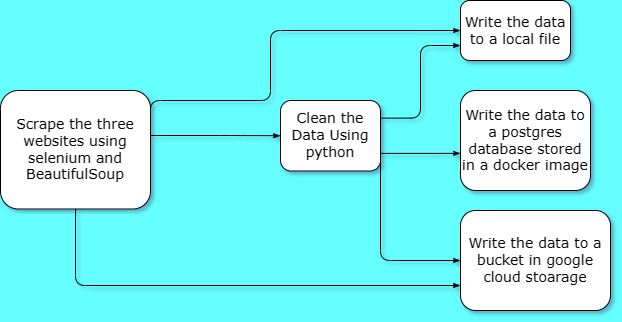

The diagram above was exported from draw.io. Its source (the exported page's mxGraphModel, read from the mxfile embedded in the PNG):
<mxGraphModel dx="747" dy="428" grid="1" gridSize="10" guides="1" tooltips="1" connect="1" arrows="1" fold="1" page="1" pageScale="1" pageWidth="1169" pageHeight="827" background="#66FFFF" math="0" shadow="1">
  <root>
    <mxCell id="0" />
    <mxCell id="1" parent="0" />
    <mxCell id="aQKluFTuHjeo9jOlZKX1-16" value="&lt;font style=&quot;font-size: 14px;&quot;&gt;Scrape the three websites using selenium and BeautifulSoup&lt;/font&gt;" style="rounded=1;whiteSpace=wrap;html=1;shadow=0;labelBackgroundColor=none;strokeWidth=1;fontFamily=Verdana;fontSize=8;align=center;" vertex="1" parent="1">
      <mxGeometry x="100" y="160" width="150" height="118.5" as="geometry" />
    </mxCell>
    <mxCell id="aQKluFTuHjeo9jOlZKX1-17" value="&lt;font style=&quot;font-size: 14px;&quot;&gt;Clean the Data Using python&lt;/font&gt;" style="rounded=1;whiteSpace=wrap;html=1;shadow=0;labelBackgroundColor=none;strokeWidth=1;fontFamily=Verdana;fontSize=8;align=center;" vertex="1" parent="1">
      <mxGeometry x="380" y="170" width="100" height="70.5" as="geometry" />
    </mxCell>
    <mxCell id="aQKluFTuHjeo9jOlZKX1-18" value="&lt;font style=&quot;font-size: 14px;&quot;&gt;Write the data to a postgres database stored in a docker image&lt;/font&gt;" style="rounded=1;whiteSpace=wrap;html=1;shadow=0;labelBackgroundColor=none;strokeWidth=1;fontFamily=Verdana;fontSize=8;align=center;" vertex="1" parent="1">
      <mxGeometry x="560" y="160" width="130" height="100" as="geometry" />
    </mxCell>
    <mxCell id="aQKluFTuHjeo9jOlZKX1-19" style="edgeStyle=orthogonalEdgeStyle;rounded=1;html=1;labelBackgroundColor=none;startArrow=none;startFill=0;startSize=5;endArrow=classicThin;endFill=1;endSize=5;jettySize=auto;orthogonalLoop=1;strokeWidth=1;fontFamily=Verdana;fontSize=8;entryX=0;entryY=0.5;entryDx=0;entryDy=0;fontColor=default;" edge="1" parent="1" source="aQKluFTuHjeo9jOlZKX1-16" target="aQKluFTuHjeo9jOlZKX1-17">
      <mxGeometry relative="1" as="geometry">
        <Array as="points">
          <mxPoint x="330" y="205" />
          <mxPoint x="330" y="205" />
        </Array>
      </mxGeometry>
    </mxCell>
    <mxCell id="aQKluFTuHjeo9jOlZKX1-20" value="&lt;font style=&quot;font-size: 14px;&quot;&gt;Write the data to a local file&lt;/font&gt;" style="rounded=1;whiteSpace=wrap;html=1;shadow=0;labelBackgroundColor=none;strokeWidth=1;fontFamily=Verdana;fontSize=8;align=center;" vertex="1" parent="1">
      <mxGeometry x="560" y="70" width="110" height="60" as="geometry" />
    </mxCell>
    <mxCell id="aQKluFTuHjeo9jOlZKX1-21" style="edgeStyle=orthogonalEdgeStyle;rounded=1;html=1;labelBackgroundColor=none;startArrow=none;startFill=0;startSize=5;endArrow=classicThin;endFill=1;endSize=5;jettySize=auto;orthogonalLoop=1;strokeWidth=1;fontFamily=Verdana;fontSize=8;exitX=1;exitY=0.75;exitDx=0;exitDy=0;fontColor=default;" edge="1" parent="1" source="aQKluFTuHjeo9jOlZKX1-17" target="aQKluFTuHjeo9jOlZKX1-18">
      <mxGeometry relative="1" as="geometry">
        <mxPoint x="620" y="335.5" as="sourcePoint" />
        <Array as="points">
          <mxPoint x="540" y="223" />
          <mxPoint x="540" y="223" />
        </Array>
      </mxGeometry>
    </mxCell>
    <mxCell id="aQKluFTuHjeo9jOlZKX1-22" style="edgeStyle=orthogonalEdgeStyle;rounded=1;html=1;labelBackgroundColor=none;startArrow=none;startFill=0;startSize=5;endArrow=classicThin;endFill=1;endSize=5;jettySize=auto;orthogonalLoop=1;strokeWidth=1;fontFamily=Verdana;fontSize=8;exitX=1;exitY=0.25;exitDx=0;exitDy=0;entryX=0;entryY=0.5;entryDx=0;entryDy=0;fontColor=default;" edge="1" parent="1" source="aQKluFTuHjeo9jOlZKX1-17" target="aQKluFTuHjeo9jOlZKX1-23">
      <mxGeometry relative="1" as="geometry">
        <mxPoint x="475" y="190" as="sourcePoint" />
        <mxPoint x="510" y="320" as="targetPoint" />
        <Array as="points">
          <mxPoint x="480" y="330" />
        </Array>
      </mxGeometry>
    </mxCell>
    <mxCell id="aQKluFTuHjeo9jOlZKX1-23" value="&lt;font style=&quot;font-size: 14px;&quot;&gt;Write the data to a bucket in google cloud stoarage&lt;/font&gt;" style="rounded=1;whiteSpace=wrap;html=1;shadow=0;labelBackgroundColor=none;strokeWidth=1;fontFamily=Verdana;fontSize=8;align=center;" vertex="1" parent="1">
      <mxGeometry x="560" y="280" width="150" height="100" as="geometry" />
    </mxCell>
    <mxCell id="aQKluFTuHjeo9jOlZKX1-24" style="edgeStyle=orthogonalEdgeStyle;rounded=1;html=1;labelBackgroundColor=none;startArrow=none;startFill=0;startSize=5;endArrow=classicThin;endFill=1;endSize=5;jettySize=auto;orthogonalLoop=1;strokeWidth=1;fontFamily=Verdana;fontSize=8;entryX=0;entryY=0.5;entryDx=0;entryDy=0;exitX=1;exitY=0.75;exitDx=0;exitDy=0;fontColor=default;" edge="1" parent="1" source="aQKluFTuHjeo9jOlZKX1-16" target="aQKluFTuHjeo9jOlZKX1-20">
      <mxGeometry relative="1" as="geometry">
        <mxPoint x="380" y="195" as="sourcePoint" />
        <mxPoint x="420" y="195" as="targetPoint" />
        <Array as="points">
          <mxPoint x="250" y="170" />
          <mxPoint x="370" y="170" />
          <mxPoint x="370" y="100" />
        </Array>
      </mxGeometry>
    </mxCell>
    <mxCell id="aQKluFTuHjeo9jOlZKX1-25" style="edgeStyle=orthogonalEdgeStyle;rounded=1;html=1;labelBackgroundColor=none;startArrow=none;startFill=0;startSize=5;endArrow=classicThin;endFill=1;endSize=5;jettySize=auto;orthogonalLoop=1;strokeWidth=1;fontFamily=Verdana;fontSize=8;exitX=1;exitY=0.25;exitDx=0;exitDy=0;entryX=0;entryY=0.75;entryDx=0;entryDy=0;fontColor=default;" edge="1" parent="1" source="aQKluFTuHjeo9jOlZKX1-17" target="aQKluFTuHjeo9jOlZKX1-20">
      <mxGeometry relative="1" as="geometry">
        <mxPoint x="490" y="241" as="sourcePoint" />
        <mxPoint x="560" y="249" as="targetPoint" />
      </mxGeometry>
    </mxCell>
    <mxCell id="aQKluFTuHjeo9jOlZKX1-26" style="edgeStyle=orthogonalEdgeStyle;rounded=1;html=1;labelBackgroundColor=none;startArrow=none;startFill=0;startSize=5;endArrow=classicThin;endFill=1;endSize=5;jettySize=auto;orthogonalLoop=1;strokeWidth=1;fontFamily=Verdana;fontSize=8;entryX=0;entryY=0.75;entryDx=0;entryDy=0;fontColor=default;" edge="1" parent="1" source="aQKluFTuHjeo9jOlZKX1-16" target="aQKluFTuHjeo9jOlZKX1-23">
      <mxGeometry relative="1" as="geometry">
        <mxPoint x="280" y="345" as="sourcePoint" />
        <mxPoint x="390" y="290" as="targetPoint" />
        <Array as="points">
          <mxPoint x="175" y="355" />
        </Array>
      </mxGeometry>
    </mxCell>
  </root>
</mxGraphModel>